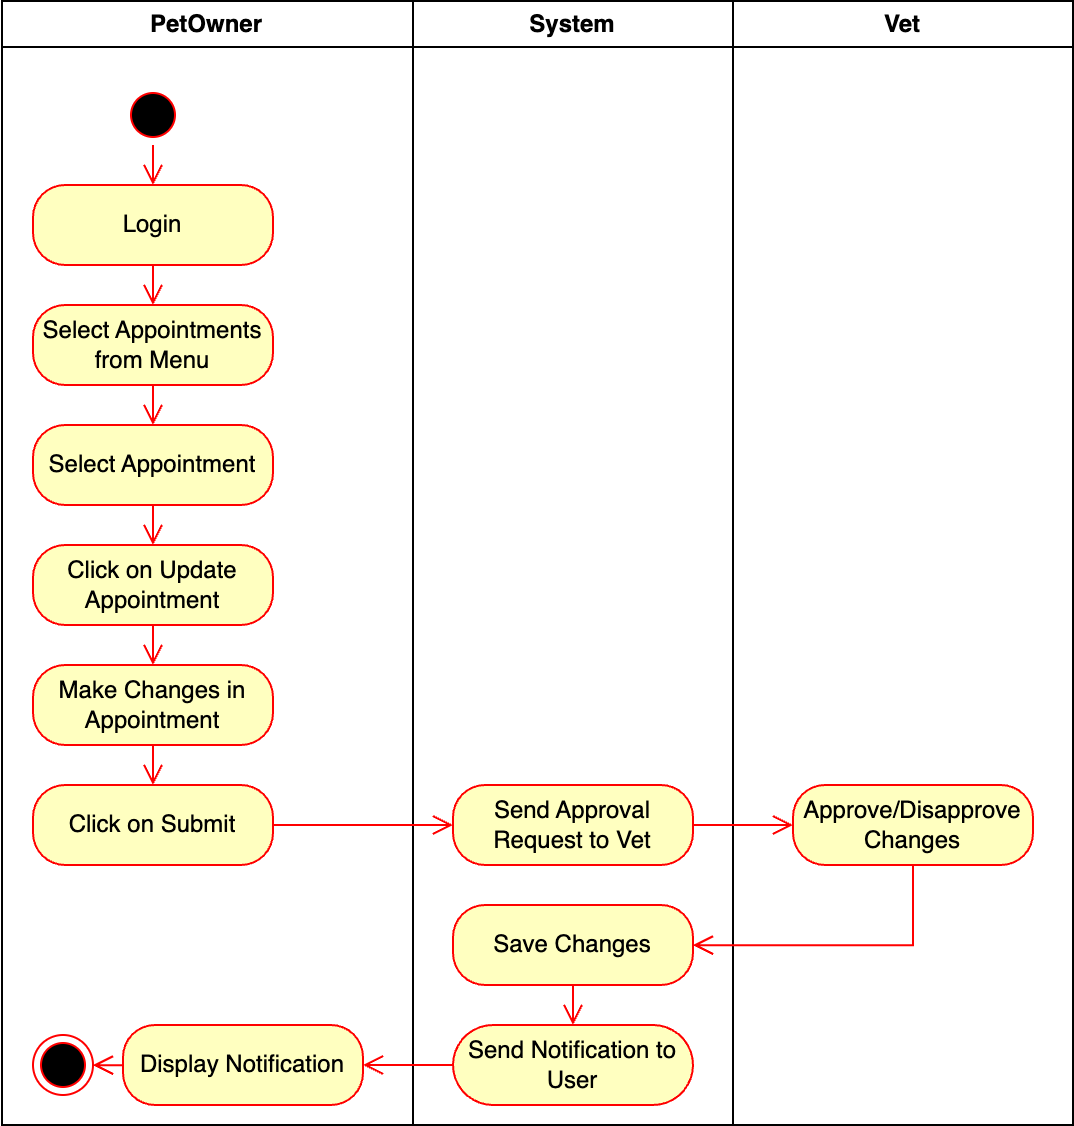

The diagram above was exported from draw.io. Its source (the exported page's mxGraphModel, read from the mxfile embedded in the PNG):
<mxGraphModel dx="1514" dy="1149" grid="1" gridSize="10" guides="1" tooltips="1" connect="1" arrows="1" fold="1" page="1" pageScale="1" pageWidth="1169" pageHeight="826" background="none" math="0" shadow="0">
  <root>
    <mxCell id="0" />
    <mxCell id="1" parent="0" />
    <mxCell id="2" value="PetOwner" style="swimlane;whiteSpace=wrap" parent="1" vertex="1">
      <mxGeometry x="164.5" y="128" width="205.5" height="562" as="geometry" />
    </mxCell>
    <mxCell id="dr7zkI-dxiPPB93EuIhd-41" value="" style="ellipse;html=1;shape=startState;fillColor=#000000;strokeColor=#ff0000;" parent="2" vertex="1">
      <mxGeometry x="60.5" y="42" width="30" height="30" as="geometry" />
    </mxCell>
    <mxCell id="dr7zkI-dxiPPB93EuIhd-42" value="" style="edgeStyle=orthogonalEdgeStyle;html=1;verticalAlign=bottom;endArrow=open;endSize=8;strokeColor=#ff0000;rounded=0;" parent="2" source="dr7zkI-dxiPPB93EuIhd-41" edge="1" target="dr7zkI-dxiPPB93EuIhd-43">
      <mxGeometry relative="1" as="geometry">
        <mxPoint x="76" y="112" as="targetPoint" />
        <Array as="points" />
      </mxGeometry>
    </mxCell>
    <mxCell id="dr7zkI-dxiPPB93EuIhd-43" value="Login" style="rounded=1;whiteSpace=wrap;html=1;arcSize=40;fontColor=#000000;fillColor=#ffffc0;strokeColor=#ff0000;" parent="2" vertex="1">
      <mxGeometry x="15.5" y="92" width="120" height="40" as="geometry" />
    </mxCell>
    <mxCell id="dr7zkI-dxiPPB93EuIhd-45" value="Select Appointments from Menu" style="rounded=1;whiteSpace=wrap;html=1;arcSize=40;fontColor=#000000;fillColor=#ffffc0;strokeColor=#ff0000;" parent="2" vertex="1">
      <mxGeometry x="15.5" y="152" width="120" height="40" as="geometry" />
    </mxCell>
    <mxCell id="dr7zkI-dxiPPB93EuIhd-44" value="" style="edgeStyle=orthogonalEdgeStyle;html=1;verticalAlign=bottom;endArrow=open;endSize=8;strokeColor=#ff0000;rounded=0;" parent="2" source="dr7zkI-dxiPPB93EuIhd-43" target="dr7zkI-dxiPPB93EuIhd-45" edge="1">
      <mxGeometry relative="1" as="geometry">
        <mxPoint x="76" y="182" as="targetPoint" />
      </mxGeometry>
    </mxCell>
    <mxCell id="dr7zkI-dxiPPB93EuIhd-46" value="Select Appointment" style="rounded=1;whiteSpace=wrap;html=1;arcSize=40;fontColor=#000000;fillColor=#ffffc0;strokeColor=#ff0000;" parent="2" vertex="1">
      <mxGeometry x="15.5" y="212" width="120" height="40" as="geometry" />
    </mxCell>
    <mxCell id="dr7zkI-dxiPPB93EuIhd-47" value="" style="edgeStyle=orthogonalEdgeStyle;html=1;verticalAlign=bottom;endArrow=open;endSize=8;strokeColor=#ff0000;rounded=0;" parent="2" source="dr7zkI-dxiPPB93EuIhd-46" target="dr7zkI-dxiPPB93EuIhd-49" edge="1">
      <mxGeometry relative="1" as="geometry">
        <mxPoint x="71" y="362" as="targetPoint" />
        <Array as="points" />
      </mxGeometry>
    </mxCell>
    <mxCell id="dr7zkI-dxiPPB93EuIhd-48" value="" style="edgeStyle=orthogonalEdgeStyle;html=1;verticalAlign=bottom;endArrow=open;endSize=8;strokeColor=#ff0000;rounded=0;" parent="2" source="dr7zkI-dxiPPB93EuIhd-45" target="dr7zkI-dxiPPB93EuIhd-46" edge="1">
      <mxGeometry relative="1" as="geometry">
        <mxPoint x="81" y="362" as="targetPoint" />
        <mxPoint x="81.5" y="302" as="sourcePoint" />
      </mxGeometry>
    </mxCell>
    <mxCell id="dr7zkI-dxiPPB93EuIhd-49" value="Click on Update Appointment" style="rounded=1;whiteSpace=wrap;html=1;arcSize=40;fontColor=#000000;fillColor=#ffffc0;strokeColor=#ff0000;" parent="2" vertex="1">
      <mxGeometry x="15.5" y="272" width="120" height="40" as="geometry" />
    </mxCell>
    <mxCell id="dr7zkI-dxiPPB93EuIhd-50" value="" style="edgeStyle=orthogonalEdgeStyle;html=1;verticalAlign=bottom;endArrow=open;endSize=8;strokeColor=#ff0000;rounded=0;" parent="2" source="dr7zkI-dxiPPB93EuIhd-49" target="dr7zkI-dxiPPB93EuIhd-51" edge="1">
      <mxGeometry relative="1" as="geometry">
        <mxPoint x="75.5" y="422" as="targetPoint" />
      </mxGeometry>
    </mxCell>
    <mxCell id="dr7zkI-dxiPPB93EuIhd-51" value="Make Changes in Appointment" style="rounded=1;whiteSpace=wrap;html=1;arcSize=40;fontColor=#000000;fillColor=#ffffc0;strokeColor=#ff0000;" parent="2" vertex="1">
      <mxGeometry x="15.5" y="332" width="120" height="40" as="geometry" />
    </mxCell>
    <mxCell id="dr7zkI-dxiPPB93EuIhd-52" value="" style="edgeStyle=orthogonalEdgeStyle;html=1;verticalAlign=bottom;endArrow=open;endSize=8;strokeColor=#ff0000;rounded=0;" parent="2" source="dr7zkI-dxiPPB93EuIhd-51" target="dr7zkI-dxiPPB93EuIhd-53" edge="1">
      <mxGeometry relative="1" as="geometry">
        <mxPoint x="75" y="492" as="targetPoint" />
      </mxGeometry>
    </mxCell>
    <mxCell id="dr7zkI-dxiPPB93EuIhd-53" value="Click on Submit" style="rounded=1;whiteSpace=wrap;html=1;arcSize=40;fontColor=#000000;fillColor=#ffffc0;strokeColor=#ff0000;" parent="2" vertex="1">
      <mxGeometry x="15.5" y="392" width="120" height="40" as="geometry" />
    </mxCell>
    <mxCell id="dr7zkI-dxiPPB93EuIhd-67" value="" style="ellipse;html=1;shape=endState;fillColor=#000000;strokeColor=#ff0000;" parent="2" vertex="1">
      <mxGeometry x="15.5" y="517" width="30" height="30" as="geometry" />
    </mxCell>
    <mxCell id="6fIvWKLrXaUR1jFOke1_-4" value="Display Notification" style="rounded=1;whiteSpace=wrap;html=1;arcSize=40;fontColor=#000000;fillColor=#ffffc0;strokeColor=#ff0000;" vertex="1" parent="2">
      <mxGeometry x="60.5" y="512" width="120" height="40" as="geometry" />
    </mxCell>
    <mxCell id="6fIvWKLrXaUR1jFOke1_-5" value="" style="edgeStyle=orthogonalEdgeStyle;html=1;verticalAlign=bottom;endArrow=open;endSize=8;strokeColor=#ff0000;rounded=0;" edge="1" source="6fIvWKLrXaUR1jFOke1_-4" parent="2" target="dr7zkI-dxiPPB93EuIhd-67">
      <mxGeometry relative="1" as="geometry">
        <mxPoint x="31" y="722" as="targetPoint" />
      </mxGeometry>
    </mxCell>
    <mxCell id="3" value="System" style="swimlane;whiteSpace=wrap" parent="1" vertex="1">
      <mxGeometry x="370" y="128" width="160" height="562" as="geometry" />
    </mxCell>
    <mxCell id="dr7zkI-dxiPPB93EuIhd-62" value="Send Approval Request to Vet" style="rounded=1;whiteSpace=wrap;html=1;arcSize=40;fontColor=#000000;fillColor=#ffffc0;strokeColor=#ff0000;" parent="3" vertex="1">
      <mxGeometry x="20" y="392" width="120" height="40" as="geometry" />
    </mxCell>
    <mxCell id="dr7zkI-dxiPPB93EuIhd-70" value="Send Notification to User" style="rounded=1;whiteSpace=wrap;html=1;arcSize=50;fontColor=#000000;fillColor=#ffffc0;strokeColor=#ff0000;" parent="3" vertex="1">
      <mxGeometry x="20" y="512" width="120" height="40" as="geometry" />
    </mxCell>
    <mxCell id="dr7zkI-dxiPPB93EuIhd-64" value="Save Changes" style="rounded=1;whiteSpace=wrap;html=1;arcSize=40;fontColor=#000000;fillColor=#ffffc0;strokeColor=#ff0000;" parent="3" vertex="1">
      <mxGeometry x="20" y="452" width="120" height="40" as="geometry" />
    </mxCell>
    <mxCell id="xe3_Nu-WrnAihynxe8R7-4" value="" style="edgeStyle=orthogonalEdgeStyle;html=1;verticalAlign=bottom;endArrow=open;endSize=8;strokeColor=#ff0000;rounded=0;" parent="3" source="dr7zkI-dxiPPB93EuIhd-64" target="dr7zkI-dxiPPB93EuIhd-70" edge="1">
      <mxGeometry relative="1" as="geometry">
        <mxPoint x="90" y="512" as="targetPoint" />
        <mxPoint x="-70" y="511" as="sourcePoint" />
      </mxGeometry>
    </mxCell>
    <mxCell id="4" value="Vet" style="swimlane;whiteSpace=wrap" parent="1" vertex="1">
      <mxGeometry x="530" y="128" width="170" height="562" as="geometry" />
    </mxCell>
    <mxCell id="dr7zkI-dxiPPB93EuIhd-68" value="Approve/Disapprove Changes" style="rounded=1;whiteSpace=wrap;html=1;arcSize=40;fontColor=#000000;fillColor=#ffffc0;strokeColor=#ff0000;" parent="4" vertex="1">
      <mxGeometry x="30" y="392" width="120" height="40" as="geometry" />
    </mxCell>
    <mxCell id="dr7zkI-dxiPPB93EuIhd-63" value="" style="edgeStyle=orthogonalEdgeStyle;html=1;verticalAlign=bottom;endArrow=open;endSize=8;strokeColor=#ff0000;rounded=0;" parent="1" source="dr7zkI-dxiPPB93EuIhd-62" target="dr7zkI-dxiPPB93EuIhd-68" edge="1">
      <mxGeometry relative="1" as="geometry">
        <mxPoint x="810" y="720" as="targetPoint" />
      </mxGeometry>
    </mxCell>
    <mxCell id="dr7zkI-dxiPPB93EuIhd-69" value="" style="edgeStyle=orthogonalEdgeStyle;html=1;verticalAlign=bottom;endArrow=open;endSize=8;strokeColor=#ff0000;rounded=0;" parent="1" source="dr7zkI-dxiPPB93EuIhd-68" target="dr7zkI-dxiPPB93EuIhd-64" edge="1">
      <mxGeometry relative="1" as="geometry">
        <mxPoint x="870" y="800" as="targetPoint" />
        <Array as="points">
          <mxPoint x="620" y="600" />
        </Array>
      </mxGeometry>
    </mxCell>
    <mxCell id="dr7zkI-dxiPPB93EuIhd-54" value="" style="edgeStyle=orthogonalEdgeStyle;html=1;verticalAlign=bottom;endArrow=open;endSize=8;strokeColor=#ff0000;rounded=0;" parent="1" source="dr7zkI-dxiPPB93EuIhd-53" target="dr7zkI-dxiPPB93EuIhd-62" edge="1">
      <mxGeometry relative="1" as="geometry">
        <mxPoint x="304.5" y="682" as="targetPoint" />
      </mxGeometry>
    </mxCell>
    <mxCell id="dr7zkI-dxiPPB93EuIhd-71" value="" style="edgeStyle=orthogonalEdgeStyle;html=1;verticalAlign=bottom;endArrow=open;endSize=8;strokeColor=#ff0000;rounded=0;" parent="1" source="dr7zkI-dxiPPB93EuIhd-70" target="6fIvWKLrXaUR1jFOke1_-4" edge="1">
      <mxGeometry relative="1" as="geometry">
        <mxPoint x="380" y="750" as="targetPoint" />
      </mxGeometry>
    </mxCell>
  </root>
</mxGraphModel>